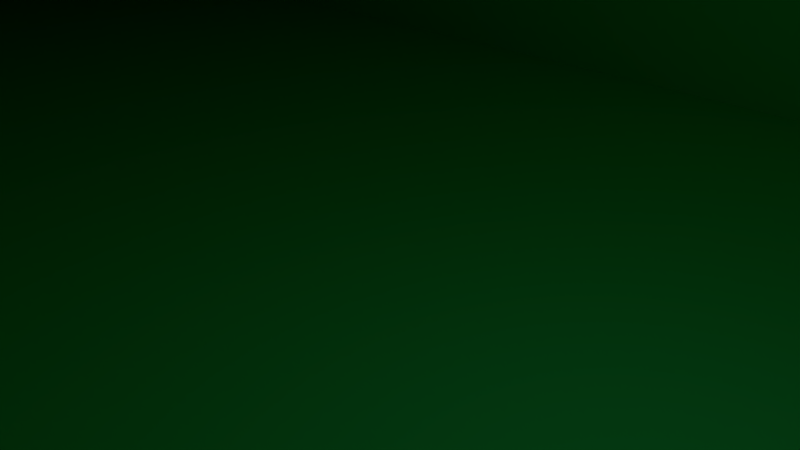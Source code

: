 # Source: railroad_test.blend  (saved by Blender 2.76.0; exported with 4.5.12 LTS)
import bpy
from mathutils import Matrix  # noqa: F401  (used for matrix-valued properties, if any)

bpy.ops.wm.read_factory_settings(use_empty=True)
scene = bpy.context.scene
scene.name = 'Scene'

# ---- collections
col_collection_1 = bpy.data.collections.new('Collection 1'); scene.collection.children.link(col_collection_1)

# ---- materials (node trees are filled in below, after node groups)
mat_asdf = bpy.data.materials.new('asdf')
mat_asdf.alpha_threshold = 0.0
mat_asdf.use_transparent_shadow = False
mat_asdf.diffuse_color = (0.04602, 0.01667, 0.8, 1.0)
mat_asdf.roughness = 0.5
mat_fdsa = bpy.data.materials.new('fdsa')
mat_fdsa.alpha_threshold = 0.0
mat_fdsa.use_transparent_shadow = False
mat_fdsa.diffuse_color = (0.04274, 0.8, 0.1749, 1.0)
mat_fdsa.roughness = 0.5

# ---- material node trees

# ---- world
world_world = bpy.data.worlds.new('World'); scene.world = world_world
world_world.color = (0.05088, 0.05088, 0.05088)
world_world.use_sun_shadow = False
world_world.sun_shadow_jitter_overblur = 0.0
world_world.cycles.sampling_method = 'MANUAL'
world_world.cycles.sample_map_resolution = 256

# ---- cameras
cam_camera = bpy.data.cameras.new('Camera')
cam_camera.clip_end = 100.0
cam_camera.lens = 35.0
cam_camera.sensor_width = 32.0
cam_camera.sensor_height = 18.0
cam_camera.ortho_scale = 7.314
cam_camera.dof.focus_distance = 0.0
cam_camera.dof.aperture_fstop = 128.0

# ---- lights
light_lamp = bpy.data.lights.new('Lamp', 'POINT')
light_lamp.transmission_factor = 0.0
light_lamp.cutoff_distance = 30.0
light_lamp.energy = 100.0
light_lamp.shadow_buffer_clip_start = 1.001
light_lamp.shadow_soft_size = 0.1
light_lamp.shadow_maximum_resolution = 0.006
light_lamp.use_absolute_resolution = True
light_lamp.cycles.use_multiple_importance_sampling = False

# ---- meshes
me_untitled = bpy.data.meshes.new('Untitled')
me_untitled.from_pydata([(35.62, 4.937, 0.0), (5.616, 12.86, 0.0), (-34.13, 12.86, 0.0), (-74.29, 4.937, 0.0), (-78.84, -10.21, -4.944), (75.71, -10.21, -4.944), (35.62, 4.937, 25.0), (5.616, 12.86, 25.0), (-34.13, 12.86, 25.0), (-74.29, 4.937, 25.0), (-78.84, -10.21, 29.94), (75.71, -10.21, 29.94), (75.71, 4.937, 0.0), (115.8, 4.937, 0.0), (115.8, 4.937, 25.0), (75.71, 4.937, 25.0), (145.8, 12.86, 0.0), (145.8, 12.86, 25.0), (185.6, 12.86, 0.0), (185.6, 12.86, 25.0), (225.7, 4.937, 0.0), (225.7, 4.937, 25.0), (230.3, -10.21, -4.944), (230.3, -10.21, 29.94), (176.5, 12.5, -22.5), (177.1, 15.45, -22.5), (170.8, 16.18, -22.5), (168.7, 18.94, -22.5), (167.9, 29.97, -22.5), (173.4, 32.92, -22.5), (171.9, 36.6, -22.5), (165.5, 37.15, -22.5), (159.0, 36.6, -22.5), (157.6, 32.92, -22.5), (163.1, 29.97, -22.5), (162.3, 18.94, -22.5), (160.1, 16.18, -22.5), (153.9, 15.45, -22.5), (154.4, 12.5, -22.5), (176.5, 12.5, 47.5), (177.1, 15.45, 47.5), (170.8, 16.18, 47.5), (168.7, 18.94, 47.5), (167.9, 29.97, 47.5), (173.4, 32.92, 47.5), (171.9, 36.6, 47.5), (165.5, 37.15, 47.5), (159.0, 36.6, 47.5), (157.6, 32.92, 47.5), (163.1, 29.97, 47.5), (162.3, 18.94, 47.5), (160.1, 16.18, 47.5), (153.9, 15.45, 47.5), (154.4, 12.5, 47.5), (-3.482, 12.5, -22.5), (-2.93, 15.45, -22.5), (-9.183, 16.18, -22.5), (-11.29, 18.94, -22.5), (-12.1, 29.97, -22.5), (-6.608, 32.92, -22.5), (-8.079, 36.6, -22.5), (-14.52, 37.15, -22.5), (-20.96, 36.6, -22.5), (-22.43, 32.92, -22.5), (-16.93, 29.97, -22.5), (-17.74, 18.94, -22.5), (-19.85, 16.18, -22.5), (-26.11, 15.45, -22.5), (-25.55, 12.5, -22.5), (-3.482, 12.5, 47.5), (-2.93, 15.45, 47.5), (-9.183, 16.18, 47.5), (-11.29, 18.94, 47.5), (-12.1, 29.97, 47.5), (-6.608, 32.92, 47.5), (-8.079, 36.6, 47.5), (-14.52, 37.15, 47.5), (-20.96, 36.6, 47.5), (-22.43, 32.92, 47.5), (-16.93, 29.97, 47.5), (-17.74, 18.94, 47.5), (-19.85, 16.18, 47.5), (-26.11, 15.45, 47.5), (-25.55, 12.5, 47.5)], [], [(6, 15, 12), (12, 0, 6), (7, 6, 0), (0, 1, 7), (8, 7, 1), (1, 2, 8), (9, 8, 2), (2, 3, 9), (10, 9, 3), (3, 4, 10), (11, 10, 4), (4, 5, 11), (2, 1, 0), (12, 5, 4), (0, 12, 4), (2, 0, 4), (2, 4, 3), (6, 7, 8), (8, 9, 10), (6, 8, 10), (10, 11, 15), (6, 10, 15), (14, 13, 12), (12, 15, 14), (17, 16, 13), (13, 14, 17), (19, 18, 16), (16, 17, 19), (21, 20, 18), (18, 19, 21), (23, 22, 20), (20, 21, 23), (11, 5, 22), (22, 23, 11), (13, 16, 18), (18, 20, 22), (13, 18, 22), (22, 5, 12), (13, 22, 12), (19, 17, 14), (15, 11, 23), (14, 15, 23), (19, 14, 23), (19, 23, 21), (40, 39, 24), (24, 25, 40), (41, 40, 25), (25, 26, 41), (42, 41, 26), (26, 27, 42), (43, 42, 27), (27, 28, 43), (44, 43, 28), (28, 29, 44), (45, 44, 29), (29, 30, 45), (46, 45, 30), (30, 31, 46), (47, 46, 31), (31, 32, 47), (48, 47, 32), (32, 33, 48), (49, 48, 33), (33, 34, 49), (50, 49, 34), (34, 35, 50), (51, 50, 35), (35, 36, 51), (52, 51, 36), (36, 37, 52), (53, 52, 37), (37, 38, 53), (70, 69, 54), (54, 55, 70), (71, 70, 55), (55, 56, 71), (72, 71, 56), (56, 57, 72), (73, 72, 57), (57, 58, 73), (74, 73, 58), (58, 59, 74), (75, 74, 59), (59, 60, 75), (76, 75, 60), (60, 61, 76), (77, 76, 61), (61, 62, 77), (78, 77, 62), (62, 63, 78), (79, 78, 63), (63, 64, 79), (80, 79, 64), (64, 65, 80), (81, 80, 65), (65, 66, 81), (82, 81, 66), (66, 67, 82), (83, 82, 67), (67, 68, 83), (53, 38, 24), (24, 39, 53), (54, 69, 83), (83, 68, 54), (24, 38, 37), (34, 33, 32), (32, 31, 30), (34, 32, 30), (30, 29, 28), (34, 30, 28), (35, 34, 28), (35, 28, 27), (36, 35, 27), (36, 27, 26), (37, 36, 26), (24, 37, 26), (24, 26, 25), (43, 44, 45), (45, 46, 47), (43, 45, 47), (47, 48, 49), (43, 47, 49), (42, 43, 49), (42, 49, 50), (41, 42, 50), (41, 50, 51), (51, 52, 53), (41, 51, 53), (40, 41, 53), (40, 53, 39), (54, 68, 67), (64, 63, 62), (62, 61, 60), (64, 62, 60), (60, 59, 58), (64, 60, 58), (65, 64, 58), (65, 58, 57), (66, 65, 57), (66, 57, 56), (67, 66, 56), (54, 67, 56), (54, 56, 55), (73, 74, 75), (75, 76, 77), (73, 75, 77), (77, 78, 79), (73, 77, 79), (72, 73, 79), (72, 79, 80), (71, 72, 80), (71, 80, 81), (81, 82, 83), (71, 81, 83), (70, 71, 83), (70, 83, 69)])
me_untitled.polygons.foreach_set('material_index', [2, 2, 2, 2, 2, 2, 2, 2, 2, 2, 2, 2, 2, 2, 2, 2, 2, 2, 2, 2, 2, 2, 2, 2, 2, 2, 2, 2, 2, 2, 2, 2, 2, 2, 2, 2, 2, 2, 2, 2, 2, 2, 2, 2, 1, 1, 1, 1, 1, 1, 1, 1, 1, 1, 1, 1, 1, 1, 1, 1, 1, 1, 1, 1, 1, 1, 1, 1, 1, 1, 1, 1, 1, 1, 1, 1, 1, 1, 1, 1, 1, 1, 1, 1, 1, 1, 1, 1, 1, 1, 1, 1, 1, 1, 1, 1, 1, 1, 1, 1, 1, 1, 1, 1, 1, 1, 1, 1, 1, 1, 1, 1, 1, 1, 1, 1, 1, 1, 1, 1, 1, 1, 1, 1, 1, 1, 1, 1, 1, 1, 1, 1, 1, 1, 1, 1, 1, 1, 1, 1, 1, 1, 1, 1, 1, 1, 1, 1, 1, 1, 1, 1, 1, 1, 1, 1])
_uv = me_untitled.uv_layers.new(name='UVChannel_1')
_uv.uv.foreach_set('vector', [35.62, 4.937, 75.71, 4.937, 75.71, 4.937, 75.71, 4.937, 35.62, 4.937, 35.62, 4.937, 5.616, 12.86, 35.62, 4.937, 35.62, 4.937, 35.62, 4.937, 5.616, 12.86, 5.616, 12.86, -34.13, 12.86, 5.616, 12.86, 5.616, 12.86, 5.616, 12.86, -34.13, 12.86, -34.13, 12.86, -74.29, 4.937, -34.13, 12.86, -34.13, 12.86, -34.13, 12.86, -74.29, 4.937, -74.29, 4.937, -78.84, -10.21, -74.29, 4.937, -74.29, 4.937, -74.29, 4.937, -78.84, -10.21, -78.84, -10.21, 75.71, -10.21, -78.84, -10.21, -78.84, -10.21, -78.84, -10.21, 75.71, -10.21, 75.71, -10.21, -34.13, 12.86, 5.616, 12.86, 35.62, 4.937, 75.71, 4.937, 75.71, -10.21, -78.84, -10.21, 35.62, 4.937, 75.71, 4.937, -78.84, -10.21, -34.13, 12.86, 35.62, 4.937, -78.84, -10.21, -34.13, 12.86, -78.84, -10.21, -74.29, 4.937, 35.62, 4.937, 5.616, 12.86, -34.13, 12.86, -34.13, 12.86, -74.29, 4.937, -78.84, -10.21, 35.62, 4.937, -34.13, 12.86, -78.84, -10.21, -78.84, -10.21, 75.71, -10.21, 75.71, 4.937, 35.62, 4.937, -78.84, -10.21, 75.71, 4.937, 115.8, 4.937, 115.8, 4.937, 75.71, 4.937, 75.71, 4.937, 75.71, 4.937, 115.8, 4.937, 145.8, 12.86, 145.8, 12.86, 115.8, 4.937, 115.8, 4.937, 115.8, 4.937, 145.8, 12.86, 185.6, 12.86, 185.6, 12.86, 145.8, 12.86, 145.8, 12.86, 145.8, 12.86, 185.6, 12.86, 225.7, 4.937, 225.7, 4.937, 185.6, 12.86, 185.6, 12.86, 185.6, 12.86, 225.7, 4.937, 230.3, -10.21, 230.3, -10.21, 225.7, 4.937, 225.7, 4.937, 225.7, 4.937, 230.3, -10.21, 75.71, -10.21, 75.71, -10.21, 230.3, -10.21, 230.3, -10.21, 230.3, -10.21, 75.71, -10.21, 115.8, 4.937, 145.8, 12.86, 185.6, 12.86, 185.6, 12.86, 225.7, 4.937, 230.3, -10.21, 115.8, 4.937, 185.6, 12.86, 230.3, -10.21, 230.3, -10.21, 75.71, -10.21, 75.71, 4.937, 115.8, 4.937, 230.3, -10.21, 75.71, 4.937, 185.6, 12.86, 145.8, 12.86, 115.8, 4.937, 75.71, 4.937, 75.71, -10.21, 230.3, -10.21, 115.8, 4.937, 75.71, 4.937, 230.3, -10.21, 185.6, 12.86, 115.8, 4.937, 230.3, -10.21, 185.6, 12.86, 230.3, -10.21, 225.7, 4.937, 180.0, 15.39, 179.3, 11.71, 179.3, 11.71, 179.3, 11.71, 180.0, 15.39, 180.0, 15.39, 172.2, 16.31, 180.0, 15.39, 180.0, 15.39, 180.0, 15.39, 172.2, 16.31, 172.2, 16.31, 169.5, 19.75, 172.2, 16.31, 172.2, 16.31, 172.2, 16.31, 169.5, 19.75, 169.5, 19.75, 168.5, 33.55, 169.5, 19.75, 169.5, 19.75, 169.5, 19.75, 168.5, 33.55, 168.5, 33.55, 175.4, 37.22, 168.5, 33.55, 168.5, 33.55, 168.5, 33.55, 175.4, 37.22, 175.4, 37.22, 173.5, 41.82, 175.4, 37.22, 175.4, 37.22, 175.4, 37.22, 173.5, 41.82, 173.5, 41.82, 165.5, 42.51, 173.5, 41.82, 173.5, 41.82, 173.5, 41.82, 165.5, 42.51, 165.5, 42.51, 157.4, 41.82, 165.5, 42.51, 165.5, 42.51, 165.5, 42.51, 157.4, 41.82, 157.4, 41.82, 155.6, 37.22, 157.4, 41.82, 157.4, 41.82, 157.4, 41.82, 155.6, 37.22, 155.6, 37.22, 162.5, 33.55, 155.6, 37.22, 155.6, 37.22, 155.6, 37.22, 162.5, 33.55, 162.5, 33.55, 161.4, 19.75, 162.5, 33.55, 162.5, 33.55, 162.5, 33.55, 161.4, 19.75, 161.4, 19.75, 158.8, 16.31, 161.4, 19.75, 161.4, 19.75, 161.4, 19.75, 158.8, 16.31, 158.8, 16.31, 151.0, 15.39, 158.8, 16.31, 158.8, 16.31, 158.8, 16.31, 151.0, 15.39, 151.0, 15.39, 151.7, 11.71, 151.0, 15.39, 151.0, 15.39, 151.0, 15.39, 151.7, 11.71, 151.7, 11.71, -0.03284, 15.39, -0.7225, 11.71, -0.7225, 11.71, -0.7225, 11.71, -0.03284, 15.39, -0.03284, 15.39, -7.849, 16.31, -0.03284, 15.39, -0.03284, 15.39, -0.03284, 15.39, -7.849, 16.31, -7.849, 16.31, -10.49, 19.75, -7.849, 16.31, -7.849, 16.31, -7.849, 16.31, -10.49, 19.75, -10.49, 19.75, -11.5, 33.55, -10.49, 19.75, -10.49, 19.75, -10.49, 19.75, -11.5, 33.55, -11.5, 33.55, -4.631, 37.22, -11.5, 33.55, -11.5, 33.55, -11.5, 33.55, -4.631, 37.22, -4.631, 37.22, -6.47, 41.82, -4.631, 37.22, -4.631, 37.22, -4.631, 37.22, -6.47, 41.82, -6.47, 41.82, -14.52, 42.51, -6.47, 41.82, -6.47, 41.82, -6.47, 41.82, -14.52, 42.51, -14.52, 42.51, -22.57, 41.82, -14.52, 42.51, -14.52, 42.51, -14.52, 42.51, -22.57, 41.82, -22.57, 41.82, -24.41, 37.22, -22.57, 41.82, -22.57, 41.82, -22.57, 41.82, -24.41, 37.22, -24.41, 37.22, -17.54, 33.55, -24.41, 37.22, -24.41, 37.22, -24.41, 37.22, -17.54, 33.55, -17.54, 33.55, -18.55, 19.75, -17.54, 33.55, -17.54, 33.55, -17.54, 33.55, -18.55, 19.75, -18.55, 19.75, -21.19, 16.31, -18.55, 19.75, -18.55, 19.75, -18.55, 19.75, -21.19, 16.31, -21.19, 16.31, -29.0, 15.39, -21.19, 16.31, -21.19, 16.31, -21.19, 16.31, -29.0, 15.39, -29.0, 15.39, -28.31, 11.71, -29.0, 15.39, -29.0, 15.39, -29.0, 15.39, -28.31, 11.71, -28.31, 11.71, 151.7, 11.71, 151.7, 11.71, 151.7, 11.71, 151.7, 11.71, 151.7, 11.71, 151.7, 11.71, -0.7225, 11.71, -0.7225, 11.71, -0.7225, 11.71, -0.7225, 11.71, -0.7225, 11.71, -0.7225, 11.71, 179.3, 11.71, 151.7, 11.71, 151.0, 15.39, 162.5, 33.55, 155.6, 37.22, 157.4, 41.82, 157.4, 41.82, 165.5, 42.51, 173.5, 41.82, 162.5, 33.55, 157.4, 41.82, 173.5, 41.82, 173.5, 41.82, 175.4, 37.22, 168.5, 33.55, 162.5, 33.55, 173.5, 41.82, 168.5, 33.55, 161.4, 19.75, 162.5, 33.55, 168.5, 33.55, 161.4, 19.75, 168.5, 33.55, 169.5, 19.75, 158.8, 16.31, 161.4, 19.75, 169.5, 19.75, 158.8, 16.31, 169.5, 19.75, 172.2, 16.31, 151.0, 15.39, 158.8, 16.31, 172.2, 16.31, 179.3, 11.71, 151.0, 15.39, 172.2, 16.31, 179.3, 11.71, 172.2, 16.31, 180.0, 15.39, 168.5, 33.55, 175.4, 37.22, 173.5, 41.82, 173.5, 41.82, 165.5, 42.51, 157.4, 41.82, 168.5, 33.55, 173.5, 41.82, 157.4, 41.82, 157.4, 41.82, 155.6, 37.22, 162.5, 33.55, 168.5, 33.55, 157.4, 41.82, 162.5, 33.55, 169.5, 19.75, 168.5, 33.55, 162.5, 33.55, 169.5, 19.75, 162.5, 33.55, 161.4, 19.75, 172.2, 16.31, 169.5, 19.75, 161.4, 19.75, 172.2, 16.31, 161.4, 19.75, 158.8, 16.31, 158.8, 16.31, 151.0, 15.39, 151.7, 11.71, 172.2, 16.31, 158.8, 16.31, 151.7, 11.71, 180.0, 15.39, 172.2, 16.31, 151.7, 11.71, 180.0, 15.39, 151.7, 11.71, 151.7, 11.71, -0.7225, 11.71, -0.7225, 11.71, -29.0, 15.39, -17.54, 33.55, -24.41, 37.22, -22.57, 41.82, -22.57, 41.82, -14.52, 42.51, -6.47, 41.82, -17.54, 33.55, -22.57, 41.82, -6.47, 41.82, -6.47, 41.82, -4.631, 37.22, -11.5, 33.55, -17.54, 33.55, -6.47, 41.82, -11.5, 33.55, -18.55, 19.75, -17.54, 33.55, -11.5, 33.55, -18.55, 19.75, -11.5, 33.55, -10.49, 19.75, -21.19, 16.31, -18.55, 19.75, -10.49, 19.75, -21.19, 16.31, -10.49, 19.75, -7.849, 16.31, -29.0, 15.39, -21.19, 16.31, -7.849, 16.31, -0.7225, 11.71, -29.0, 15.39, -7.849, 16.31, -0.7225, 11.71, -7.849, 16.31, -0.03284, 15.39, -11.5, 33.55, -4.631, 37.22, -6.47, 41.82, -6.47, 41.82, -14.52, 42.51, -22.57, 41.82, -11.5, 33.55, -6.47, 41.82, -22.57, 41.82, -22.57, 41.82, -24.41, 37.22, -17.54, 33.55, -11.5, 33.55, -22.57, 41.82, -17.54, 33.55, -10.49, 19.75, -11.5, 33.55, -17.54, 33.55, -10.49, 19.75, -17.54, 33.55, -18.55, 19.75, -7.849, 16.31, -10.49, 19.75, -18.55, 19.75, -7.849, 16.31, -18.55, 19.75, -21.19, 16.31, -21.19, 16.31, -29.0, 15.39, -28.31, 11.71, -7.849, 16.31, -21.19, 16.31, -28.31, 11.71, -0.03284, 15.39, -7.849, 16.31, -28.31, 11.71, -0.03284, 15.39, -28.31, 11.71, -0.7225, 11.71])
me_untitled.materials.append(None)
me_untitled.materials.append(mat_asdf)
me_untitled.materials.append(mat_fdsa)
me_untitled.use_remesh_preserve_volume = False
me_untitled.use_remesh_preserve_attributes = False
me_untitled.use_mirror_vertex_groups = False
me_untitled.update()
me_untitled.normals_split_custom_set([tuple(v) for v in zip(*[iter([0.0, 1.0, 0.0, 0.0, 1.0, 0.0, 0.0, 1.0, 0.0, 0.0, 1.0, 0.0, 0.0, 1.0, 0.0, 0.0, 1.0, 0.0, 0.2553, 0.9669, 0.0, 0.2553, 0.9669, 0.0, 0.2553, 0.9669, 0.0, 0.2553, 0.9669, 0.0, 0.2553, 0.9669, 0.0, 0.2553, 0.9669, 0.0, 0.0, 1.0, 0.0, 0.0, 1.0, 0.0, 0.0, 1.0, 0.0, 0.0, 1.0, 0.0, 0.0, 1.0, 0.0, 0.0, 1.0, 0.0, -0.1935, 0.9811, 0.0, -0.1935, 0.9811, 0.0, -0.1935, 0.9811, 0.0, -0.1935, 0.9811, 0.0, -0.1935, 0.9811, 0.0, -0.1935, 0.9811, 0.0, -0.9577, 0.2879, 0.0, -0.9577, 0.2879, 0.0, -0.9577, 0.2879, 0.0, -0.9577, 0.2879, 3.11e-08, -0.9577, 0.2879, 3.11e-08, -0.9577, 0.2879, 3.11e-08, 1.234e-08, -1.0, -1.358e-07, 1.234e-08, -1.0, -1.358e-07, 1.234e-08, -1.0, -1.358e-07, 6.747e-16, -1.0, -4.528e-08, 6.747e-16, -1.0, -4.528e-08, 6.747e-16, -1.0, -4.528e-08, 0.01044, 0.1823, -0.9832, 0.0, 0.0, -1.0, 0.001422, 0.2877, -0.9577, 1.239e-08, 0.3103, -0.9507, 1.239e-08, 0.3103, -0.9507, -0.03515, 0.2848, -0.9579, 0.00144, 0.2877, -0.9577, 0.0, 0.3103, -0.9507, -0.03515, 0.2848, -0.9579, 0.01043, 0.1823, -0.9832, 0.001436, 0.2877, -0.9577, -0.03514, 0.2848, -0.9579, 0.01044, 0.1823, -0.9832, -0.03513, 0.2848, -0.9579, -0.06452, 0.3271, -0.9428, 0.001432, 0.2877, 0.9577, 0.0, 0.0, 1.0, 0.01044, 0.1823, 0.9832, 0.01043, 0.1823, 0.9832, -0.06452, 0.3271, 0.9428, -0.03513, 0.2848, 0.9579, 0.001442, 0.2877, 0.9577, 0.01043, 0.1823, 0.9832, -0.03513, 0.2848, 0.9579, -0.03515, 0.2848, 0.9579, 0.0, 0.3103, 0.9507, 0.0, 0.3103, 0.9507, 0.001441, 0.2877, 0.9577, -0.03515, 0.2848, 0.9579, 0.0, 0.3103, 0.9507, 0.0, 1.0, 0.0, 0.0, 1.0, 0.0, 0.0, 1.0, 0.0, 0.0, 1.0, 0.0, 0.0, 1.0, 0.0, 0.0, 1.0, 0.0, -0.2553, 0.9669, 0.0, -0.2553, 0.9669, 0.0, -0.2553, 0.9669, 0.0, -0.2553, 0.9669, 0.0, -0.2553, 0.9669, 0.0, -0.2553, 0.9669, 0.0, 0.0, 1.0, 0.0, 0.0, 1.0, 0.0, 0.0, 1.0, 0.0, 0.0, 1.0, 0.0, 0.0, 1.0, 0.0, 0.0, 1.0, 0.0, 0.1935, 0.9811, 0.0, 0.1935, 0.9811, 0.0, 0.1935, 0.9811, 0.0, 0.1935, 0.9811, 0.0, 0.1935, 0.9811, 0.0, 0.1935, 0.9811, 0.0, 0.9577, 0.2879, 3.11e-08, 0.9577, 0.2879, 3.11e-08, 0.9577, 0.2879, 3.11e-08, 0.9577, 0.2879, 0.0, 0.9577, 0.2879, 0.0, 0.9577, 0.2879, 0.0, -6.747e-16, -1.0, -4.528e-08, -6.747e-16, -1.0, -4.528e-08, -6.747e-16, -1.0, -4.528e-08, -1.234e-08, -1.0, -1.358e-07, -1.234e-08, -1.0, -1.358e-07, -1.234e-08, -1.0, -1.358e-07, -0.001432, 0.2877, -0.9577, 0.0, 0.0, -1.0, -0.01044, 0.1823, -0.9832, -0.01043, 0.1823, -0.9832, 0.06452, 0.3271, -0.9428, 0.03513, 0.2848, -0.9579, -0.001442, 0.2877, -0.9577, -0.01043, 0.1823, -0.9832, 0.03513, 0.2848, -0.9579, 0.03515, 0.2848, -0.9579, -1.239e-08, 0.3103, -0.9507, -1.239e-08, 0.3103, -0.9507, -0.001441, 0.2877, -0.9577, 0.03515, 0.2848, -0.9579, 0.0, 0.3103, -0.9507, -0.01044, 0.1823, 0.9832, 0.0, 0.0, 1.0, -0.001422, 0.2877, 0.9577, -3.184e-09, 0.3103, 0.9507, -3.184e-09, 0.3103, 0.9507, 0.03515, 0.2848, 0.9579, -0.00144, 0.2877, 0.9577, 0.0, 0.3103, 0.9507, 0.03515, 0.2848, 0.9579, -0.01043, 0.1823, 0.9832, -0.001436, 0.2877, 0.9577, 0.03514, 0.2848, 0.9579, -0.01044, 0.1823, 0.9832, 0.03516, 0.2848, 0.9579, 0.06452, 0.3271, 0.9428, 0.9829, -0.1843, -4.551e-09, 0.9829, -0.1843, -4.551e-09, 0.9829, -0.1843, -4.551e-09, 0.9829, -0.1843, 0.0, 0.9829, -0.1843, 0.0, 0.9829, -0.1843, 0.0, 0.1168, 0.9932, 0.0, 0.1168, 0.9932, 0.0, 0.1168, 0.9932, 0.0, 0.1168, 0.9932, 0.0, 0.1168, 0.9932, 0.0, 0.1168, 0.9932, 0.0, 0.7944, 0.6073, 0.0, 0.7944, 0.6073, 0.0, 0.7944, 0.6073, 0.0, 0.7944, 0.6074, 0.0, 0.7944, 0.6074, 0.0, 0.7944, 0.6074, 0.0, 0.9973, 0.07337, 0.0, 0.9973, 0.07337, 0.0, 0.9973, 0.07337, 0.0, 0.9973, 0.07337, 0.0, 0.9973, 0.07337, 0.0, 0.9973, 0.07337, 0.0, 0.472, -0.8816, 0.0, 0.472, -0.8816, 0.0, 0.472, -0.8816, 0.0, 0.472, -0.8816, 0.0, 0.472, -0.8816, 0.0, 0.472, -0.8816, 0.0, 0.9285, 0.3714, 0.0, 0.9285, 0.3714, 0.0, 0.9285, 0.3714, 0.0, 0.9285, 0.3714, -5.503e-08, 0.9285, 0.3714, -5.503e-08, 0.9285, 0.3714, -5.503e-08, 0.08538, 0.9963, 0.0, 0.08538, 0.9963, 0.0, 0.08538, 0.9963, 0.0, 0.08538, 0.9963, -1.349e-07, 0.08538, 0.9963, -1.349e-07, 0.08538, 0.9963, -1.349e-07, -0.08538, 0.9963, 0.0, -0.08538, 0.9963, 0.0, -0.08538, 0.9963, 0.0, -0.08538, 0.9963, -1.349e-07, -0.08538, 0.9963, -1.349e-07, -0.08538, 0.9963, -1.349e-07, -0.9285, 0.3714, 0.0, -0.9285, 0.3714, 0.0, -0.9285, 0.3714, 0.0, -0.9285, 0.3714, -5.503e-08, -0.9285, 0.3714, -5.503e-08, -0.9285, 0.3714, -5.503e-08, -0.472, -0.8816, 0.0, -0.472, -0.8816, 0.0, -0.472, -0.8816, 0.0, -0.472, -0.8816, 0.0, -0.472, -0.8816, 0.0, -0.472, -0.8816, 0.0, -0.9973, 0.07337, 0.0, -0.9973, 0.07337, 0.0, -0.9973, 0.07337, 0.0, -0.9973, 0.07337, 0.0, -0.9973, 0.07337, 0.0, -0.9973, 0.07337, 0.0, -0.7944, 0.6074, 0.0, -0.7944, 0.6074, 0.0, -0.7944, 0.6074, 0.0, -0.7944, 0.6074, 0.0, -0.7944, 0.6074, 0.0, -0.7944, 0.6074, 0.0, -0.1168, 0.9932, 0.0, -0.1168, 0.9932, 0.0, -0.1168, 0.9932, 0.0, -0.1168, 0.9932, 0.0, -0.1168, 0.9932, 0.0, -0.1168, 0.9932, 0.0, -0.9829, -0.1843, 0.0, -0.9829, -0.1843, 0.0, -0.9829, -0.1843, 0.0, -0.9829, -0.1843, -4.551e-09, -0.9829, -0.1843, -4.551e-09, -0.9829, -0.1843, -4.551e-09, 0.9829, -0.1843, 0.0, 0.9829, -0.1843, 0.0, 0.9829, -0.1843, 0.0, 0.9829, -0.1843, 9.101e-09, 0.9829, -0.1843, 9.101e-09, 0.9829, -0.1843, 9.101e-09, 0.1168, 0.9932, 0.0, 0.1168, 0.9932, 0.0, 0.1168, 0.9932, 0.0, 0.1168, 0.9932, 0.0, 0.1168, 0.9932, 0.0, 0.1168, 0.9932, 0.0, 0.7944, 0.6073, 0.0, 0.7944, 0.6073, 0.0, 0.7944, 0.6073, 0.0, 0.7944, 0.6073, 0.0, 0.7944, 0.6073, 0.0, 0.7944, 0.6073, 0.0, 0.9973, 0.07337, 0.0, 0.9973, 0.07337, 0.0, 0.9973, 0.07337, 0.0, 0.9973, 0.07337, 0.0, 0.9973, 0.07337, 0.0, 0.9973, 0.07337, 0.0, 0.472, -0.8816, 0.0, 0.472, -0.8816, 0.0, 0.472, -0.8816, 0.0, 0.472, -0.8816, 0.0, 0.472, -0.8816, 0.0, 0.472, -0.8816, 0.0, 0.9285, 0.3714, 0.0, 0.9285, 0.3714, 0.0, 0.9285, 0.3714, 0.0, 0.9285, 0.3714, 0.0, 0.9285, 0.3714, 0.0, 0.9285, 0.3714, 0.0, 0.08538, 0.9963, 0.0, 0.08538, 0.9963, 0.0, 0.08538, 0.9963, 0.0, 0.08538, 0.9963, 0.0, 0.08538, 0.9963, 0.0, 0.08538, 0.9963, 0.0, -0.08538, 0.9963, 0.0, -0.08538, 0.9963, 0.0, -0.08538, 0.9963, 0.0, -0.08538, 0.9963, 0.0, -0.08538, 0.9963, 0.0, -0.08538, 0.9963, 0.0, -0.9285, 0.3714, 0.0, -0.9285, 0.3714, 0.0, -0.9285, 0.3714, 0.0, -0.9285, 0.3714, 0.0, -0.9285, 0.3714, 0.0, -0.9285, 0.3714, 0.0, -0.472, -0.8816, 0.0, -0.472, -0.8816, 0.0, -0.472, -0.8816, 0.0, -0.472, -0.8816, 0.0, -0.472, -0.8816, 0.0, -0.472, -0.8816, 0.0, -0.9973, 0.07337, 0.0, -0.9973, 0.07337, 0.0, -0.9973, 0.07337, 0.0, -0.9973, 0.07337, 0.0, -0.9973, 0.07337, 0.0, -0.9973, 0.07337, 0.0, -0.7944, 0.6073, 0.0, -0.7944, 0.6073, 0.0, -0.7944, 0.6073, 0.0, -0.7944, 0.6074, 0.0, -0.7944, 0.6074, 0.0, -0.7944, 0.6074, 0.0, -0.1168, 0.9932, 0.0, -0.1168, 0.9932, 0.0, -0.1168, 0.9932, 0.0, -0.1168, 0.9932, 0.0, -0.1168, 0.9932, 0.0, -0.1168, 0.9932, 0.0, -0.9829, -0.1843, 0.0, -0.9829, -0.1843, 0.0, -0.9829, -0.1843, 0.0, -0.9829, -0.1843, 9.101e-09, -0.9829, -0.1843, 9.101e-09, -0.9829, -0.1843, 9.101e-09, 0.0, -1.0, -3.95e-08, 0.0, -1.0, -3.95e-08, 0.0, -1.0, -3.95e-08, 0.0, -1.0, 0.0, 0.0, -1.0, 0.0, 0.0, -1.0, 0.0, -4.709e-15, -1.0, 0.0, -4.709e-15, -1.0, 0.0, -4.709e-15, -1.0, 0.0, 0.0, -1.0, 3.95e-08, 0.0, -1.0, 3.95e-08, 0.0, -1.0, 3.95e-08, 0.0, 0.0, -1.0, 0.0, 0.0, -1.0, 0.0, 0.0, -1.0, 0.0, 8.542e-07, -1.0, 0.0, 8.542e-07, -1.0, 0.0, 8.542e-07, -1.0, 0.0, 0.0, -1.0, 0.0, 0.0, -1.0, 0.0, 0.0, -1.0, 0.0, 5.762e-07, -1.0, 0.0, 5.762e-07, -1.0, 0.0, 5.762e-07, -1.0, 0.0, 8.542e-07, -1.0, 0.0, 8.542e-07, -1.0, 0.0, 8.542e-07, -1.0, 0.0, 5.762e-07, -1.0, 0.0, 5.762e-07, -1.0, 0.0, 5.762e-07, -1.0, 0.0, 1.729e-07, -1.0, 0.0, 1.729e-07, -1.0, 0.0, 1.729e-07, -1.0, 0.0, 1.729e-07, -1.0, 0.0, 1.729e-07, -1.0, 0.0, 1.729e-07, -1.0, 0.0, 0.0, -1.0, 0.0, 0.0, -1.0, 0.0, 0.0, -1.0, 0.0, 0.0, -1.0, 0.0, 0.0, -1.0, 0.0, 0.0, -1.0, 0.0, 0.0, -1.0, 0.0, 0.0, -1.0, 0.0, 0.0, -1.0, 0.0, 0.0, -1.0, 0.0, 0.0, -1.0, 0.0, 0.0, -1.0, 0.0, 0.0, -1.0, 0.0, 0.0, -1.0, 0.0, 0.0, -1.0, 2.487e-06, -8.542e-07, 1.0, 2.487e-06, -8.542e-07, 1.0, 2.487e-06, -8.542e-07, 1.0, 0.0, 0.0, 1.0, 0.0, 0.0, 1.0, 0.0, 0.0, 1.0, 0.0, -5.762e-07, 1.0, 0.0, -5.762e-07, 1.0, 0.0, -5.762e-07, 1.0, -2.487e-06, -8.542e-07, 1.0, -2.487e-06, -8.542e-07, 1.0, -2.487e-06, -8.542e-07, 1.0, 0.0, -5.762e-07, 1.0, 0.0, -5.762e-07, 1.0, 0.0, -5.762e-07, 1.0, 0.0, 0.0, 1.0, 0.0, 0.0, 1.0, 0.0, 0.0, 1.0, 0.0, 0.0, 1.0, 0.0, 0.0, 1.0, 0.0, 0.0, 1.0, 0.0, 0.0, 1.0, 0.0, 0.0, 1.0, 0.0, 0.0, 1.0, 0.0, 0.0, 1.0, 0.0, 0.0, 1.0, 0.0, 0.0, 1.0, -1.623e-06, 0.0, 1.0, -1.623e-06, 0.0, 1.0, -1.623e-06, 0.0, 1.0, 0.0, 0.0, 1.0, 0.0, 0.0, 1.0, 0.0, 0.0, 1.0, 8.709e-07, 0.0, 1.0, 8.709e-07, 0.0, 1.0, 8.709e-07, 0.0, 1.0, 0.0, 0.0, 1.0, 0.0, 0.0, 1.0, 0.0, 0.0, 1.0, 0.0, 0.0, -1.0, 0.0, 0.0, -1.0, 0.0, 0.0, -1.0, 6.217e-07, 1.708e-06, -1.0, 6.217e-07, 1.708e-06, -1.0, 6.217e-07, 1.708e-06, -1.0, 0.0, 0.0, -1.0, 0.0, 0.0, -1.0, 0.0, 0.0, -1.0, 0.0, 1.152e-06, -1.0, 0.0, 1.152e-06, -1.0, 0.0, 1.152e-06, -1.0, -6.217e-07, 1.708e-06, -1.0, -6.217e-07, 1.708e-06, -1.0, -6.217e-07, 1.708e-06, -1.0, 0.0, 1.152e-06, -1.0, 0.0, 1.152e-06, -1.0, 0.0, 1.152e-06, -1.0, 0.0, 3.457e-07, -1.0, 0.0, 3.457e-07, -1.0, 0.0, 3.457e-07, -1.0, 0.0, 3.457e-07, -1.0, 0.0, 3.457e-07, -1.0, 0.0, 3.457e-07, -1.0, 0.0, 0.0, -1.0, 0.0, 0.0, -1.0, 0.0, 0.0, -1.0, 0.0, 0.0, -1.0, 0.0, 0.0, -1.0, 0.0, 0.0, -1.0, 0.0, 0.0, -1.0, 0.0, 0.0, -1.0, 0.0, 0.0, -1.0, -1.148e-07, 0.0, -1.0, -1.148e-07, 0.0, -1.0, -1.148e-07, 0.0, -1.0, 4.057e-07, 0.0, -1.0, 4.057e-07, 0.0, -1.0, 4.057e-07, 0.0, -1.0, 1.243e-06, 0.0, 1.0, 1.243e-06, 0.0, 1.0, 1.243e-06, 0.0, 1.0, 0.0, 0.0, 1.0, 0.0, 0.0, 1.0, 0.0, 0.0, 1.0, 0.0, 0.0, 1.0, 0.0, 0.0, 1.0, 0.0, 0.0, 1.0, -1.243e-06, 0.0, 1.0, -1.243e-06, 0.0, 1.0, -1.243e-06, 0.0, 1.0, 0.0, 0.0, 1.0, 0.0, 0.0, 1.0, 0.0, 0.0, 1.0, 0.0, 0.0, 1.0, 0.0, 0.0, 1.0, 0.0, 0.0, 1.0, 0.0, 0.0, 1.0, 0.0, 0.0, 1.0, 0.0, 0.0, 1.0, 0.0, 0.0, 1.0, 0.0, 0.0, 1.0, 0.0, 0.0, 1.0, 0.0, 0.0, 1.0, 0.0, 0.0, 1.0, 0.0, 0.0, 1.0, 1.623e-06, -1.268e-06, 1.0, 1.623e-06, -1.268e-06, 1.0, 1.623e-06, -1.268e-06, 1.0, 0.0, -1.037e-06, 1.0, 0.0, -1.037e-06, 1.0, 0.0, -1.037e-06, 1.0, 0.0, -6.807e-07, 1.0, 0.0, -6.807e-07, 1.0, 0.0, -6.807e-07, 1.0, 0.0, 3.24e-08, 1.0, 0.0, 3.24e-08, 1.0, 0.0, 3.24e-08, 1.0])] * 3)])

# ---- objects
ob_railroad = bpy.data.objects.new('Railroad', me_untitled)
ob_lamp = bpy.data.objects.new('Lamp', light_lamp)
ob_camera = bpy.data.objects.new('Camera', cam_camera)

# ---- transforms, parenting, visibility, modifiers, constraints
ob_railroad.location = (-75.71, 12.5, 7.143)
ob_railroad.rotation_euler = (1.571, -0.0, 0.0)
ob_railroad.color = (0.8, 0.8, 0.8, 1.0)
ob_railroad.lineart.crease_threshold = 0.0
ob_lamp.location = (4.076, 1.005, 5.904)
ob_lamp.rotation_euler = (0.6503, 0.05522, 1.866)
ob_lamp.lock_rotations_4d = False
ob_lamp.empty_display_type = 'ARROWS'
ob_lamp.color = (0.0, 0.0, 0.0, 0.0)
ob_lamp.lineart.crease_threshold = 0.0
ob_camera.location = (7.481, -6.508, 5.344)
ob_camera.rotation_euler = (1.109, 0.01082, 0.8149)
ob_camera.lock_rotations_4d = False
ob_camera.empty_display_type = 'ARROWS'
ob_camera.color = (0.0, 0.0, 0.0, 0.0)
ob_camera.display_type = 'WIRE'
ob_camera.lineart.crease_threshold = 0.0

# ---- collection membership
col_collection_1.objects.link(ob_railroad)
col_collection_1.objects.link(ob_lamp)
col_collection_1.objects.link(ob_camera)

# ---- scene / render settings (as saved in the file)
scene.camera = ob_camera
scene.frame_start = 1; scene.frame_end = 250; scene.frame_set(1)
scene.render.engine = 'BLENDER_EEVEE_NEXT'
scene.render.resolution_percentage = 50
scene.render.fps = 30
scene.render.dither_intensity = 0.0
scene.cycles.use_denoising = False
scene.cycles.samples = 10
scene.cycles.sampling_pattern = 'TABULATED_SOBOL'
scene.cycles.light_sampling_threshold = 0.0
scene.cycles.use_adaptive_sampling = False
scene.cycles.use_light_tree = False
scene.cycles.blur_glossy = 0.0
scene.cycles.pixel_filter_type = 'GAUSSIAN'
scene.cycles.sample_clamp_indirect = 0.0
scene.view_settings.view_transform = 'Standard'
bpy.context.view_layer.update()
